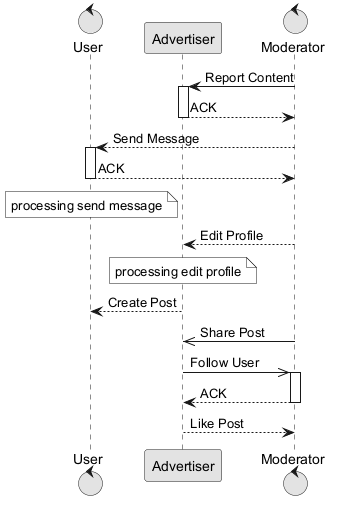

The diagram above was rendered by PlantUML. Its source (embedded in the PNG):
@startuml
skinparam monochrome true
control "User" as U
participant "Advertiser" as A
control "Moderator" as M
M -> A : Report Content
activate A
A --> M : ACK
deactivate A
M --> U : Send Message
activate U
U --> M : ACK
deactivate U
note over U : processing send message
M --> A : Edit Profile
note over A : processing edit profile
A --> U : Create Post
M ->> A : Share Post
A ->> M : Follow User
activate M
M --> A : ACK
deactivate M
A --> M : Like Post
@enduml